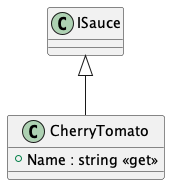

The diagram above was rendered by PlantUML. Its source (embedded in the PNG):
@startuml
class CherryTomato {
    + Name : string <<get>>
}
ISauce <|-- CherryTomato
@enduml